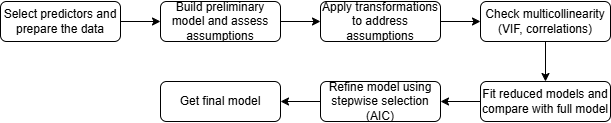

The diagram above was exported from draw.io. Its source (the exported page's mxGraphModel, read from the mxfile embedded in the PNG):
<mxGraphModel dx="1434" dy="738" grid="1" gridSize="10" guides="1" tooltips="1" connect="1" arrows="1" fold="1" page="1" pageScale="1" pageWidth="827" pageHeight="1169" math="0" shadow="0">
  <root>
    <mxCell id="WIyWlLk6GJQsqaUBKTNV-0" />
    <mxCell id="WIyWlLk6GJQsqaUBKTNV-1" parent="WIyWlLk6GJQsqaUBKTNV-0" />
    <mxCell id="joB2UQvjwSb2vVCmoeOf-3" style="edgeStyle=orthogonalEdgeStyle;rounded=0;orthogonalLoop=1;jettySize=auto;html=1;exitX=1;exitY=0.5;exitDx=0;exitDy=0;entryX=0;entryY=0.5;entryDx=0;entryDy=0;" edge="1" parent="WIyWlLk6GJQsqaUBKTNV-1" source="WIyWlLk6GJQsqaUBKTNV-3" target="WIyWlLk6GJQsqaUBKTNV-7">
      <mxGeometry relative="1" as="geometry" />
    </mxCell>
    <mxCell id="WIyWlLk6GJQsqaUBKTNV-3" value="Select predictors and prepare the data" style="rounded=1;whiteSpace=wrap;html=1;fontSize=12;glass=0;strokeWidth=1;shadow=0;" parent="WIyWlLk6GJQsqaUBKTNV-1" vertex="1">
      <mxGeometry x="160" y="80" width="120" height="40" as="geometry" />
    </mxCell>
    <mxCell id="joB2UQvjwSb2vVCmoeOf-4" style="edgeStyle=orthogonalEdgeStyle;rounded=0;orthogonalLoop=1;jettySize=auto;html=1;exitX=1;exitY=0.5;exitDx=0;exitDy=0;entryX=0;entryY=0.5;entryDx=0;entryDy=0;" edge="1" parent="WIyWlLk6GJQsqaUBKTNV-1" source="WIyWlLk6GJQsqaUBKTNV-7" target="WIyWlLk6GJQsqaUBKTNV-12">
      <mxGeometry relative="1" as="geometry" />
    </mxCell>
    <mxCell id="WIyWlLk6GJQsqaUBKTNV-7" value="Build preliminary model and assess assumptions" style="rounded=1;whiteSpace=wrap;html=1;fontSize=12;glass=0;strokeWidth=1;shadow=0;" parent="WIyWlLk6GJQsqaUBKTNV-1" vertex="1">
      <mxGeometry x="320" y="80" width="120" height="40" as="geometry" />
    </mxCell>
    <mxCell id="joB2UQvjwSb2vVCmoeOf-6" style="edgeStyle=orthogonalEdgeStyle;rounded=0;orthogonalLoop=1;jettySize=auto;html=1;exitX=0.5;exitY=1;exitDx=0;exitDy=0;entryX=0.5;entryY=0;entryDx=0;entryDy=0;" edge="1" parent="WIyWlLk6GJQsqaUBKTNV-1" source="WIyWlLk6GJQsqaUBKTNV-11" target="joB2UQvjwSb2vVCmoeOf-0">
      <mxGeometry relative="1" as="geometry" />
    </mxCell>
    <mxCell id="WIyWlLk6GJQsqaUBKTNV-11" value="Check multicollinearity (VIF, correlations)" style="rounded=1;whiteSpace=wrap;html=1;fontSize=12;glass=0;strokeWidth=1;shadow=0;" parent="WIyWlLk6GJQsqaUBKTNV-1" vertex="1">
      <mxGeometry x="640" y="80" width="130" height="40" as="geometry" />
    </mxCell>
    <mxCell id="joB2UQvjwSb2vVCmoeOf-5" style="edgeStyle=orthogonalEdgeStyle;rounded=0;orthogonalLoop=1;jettySize=auto;html=1;exitX=1;exitY=0.5;exitDx=0;exitDy=0;entryX=0;entryY=0.5;entryDx=0;entryDy=0;" edge="1" parent="WIyWlLk6GJQsqaUBKTNV-1" source="WIyWlLk6GJQsqaUBKTNV-12" target="WIyWlLk6GJQsqaUBKTNV-11">
      <mxGeometry relative="1" as="geometry" />
    </mxCell>
    <mxCell id="WIyWlLk6GJQsqaUBKTNV-12" value="Apply transformations to address assumptions" style="rounded=1;whiteSpace=wrap;html=1;fontSize=12;glass=0;strokeWidth=1;shadow=0;" parent="WIyWlLk6GJQsqaUBKTNV-1" vertex="1">
      <mxGeometry x="480" y="80" width="120" height="40" as="geometry" />
    </mxCell>
    <mxCell id="joB2UQvjwSb2vVCmoeOf-7" style="edgeStyle=orthogonalEdgeStyle;rounded=0;orthogonalLoop=1;jettySize=auto;html=1;exitX=0;exitY=0.5;exitDx=0;exitDy=0;entryX=1;entryY=0.5;entryDx=0;entryDy=0;" edge="1" parent="WIyWlLk6GJQsqaUBKTNV-1" source="joB2UQvjwSb2vVCmoeOf-0" target="joB2UQvjwSb2vVCmoeOf-1">
      <mxGeometry relative="1" as="geometry" />
    </mxCell>
    <mxCell id="joB2UQvjwSb2vVCmoeOf-0" value="Fit reduced models and compare with full model" style="rounded=1;whiteSpace=wrap;html=1;fontSize=12;glass=0;strokeWidth=1;shadow=0;" vertex="1" parent="WIyWlLk6GJQsqaUBKTNV-1">
      <mxGeometry x="640" y="160" width="130" height="40" as="geometry" />
    </mxCell>
    <mxCell id="joB2UQvjwSb2vVCmoeOf-8" style="edgeStyle=orthogonalEdgeStyle;rounded=0;orthogonalLoop=1;jettySize=auto;html=1;exitX=0;exitY=0.5;exitDx=0;exitDy=0;entryX=1;entryY=0.5;entryDx=0;entryDy=0;" edge="1" parent="WIyWlLk6GJQsqaUBKTNV-1" source="joB2UQvjwSb2vVCmoeOf-1" target="joB2UQvjwSb2vVCmoeOf-2">
      <mxGeometry relative="1" as="geometry">
        <mxPoint x="450" y="180" as="targetPoint" />
      </mxGeometry>
    </mxCell>
    <mxCell id="joB2UQvjwSb2vVCmoeOf-1" value="Refine model using stepwise selection (AIC)" style="rounded=1;whiteSpace=wrap;html=1;fontSize=12;glass=0;strokeWidth=1;shadow=0;" vertex="1" parent="WIyWlLk6GJQsqaUBKTNV-1">
      <mxGeometry x="480" y="160" width="120" height="40" as="geometry" />
    </mxCell>
    <mxCell id="joB2UQvjwSb2vVCmoeOf-2" value="Get final model" style="rounded=1;whiteSpace=wrap;html=1;fontSize=12;glass=0;strokeWidth=1;shadow=0;" vertex="1" parent="WIyWlLk6GJQsqaUBKTNV-1">
      <mxGeometry x="320" y="160" width="120" height="40" as="geometry" />
    </mxCell>
  </root>
</mxGraphModel>